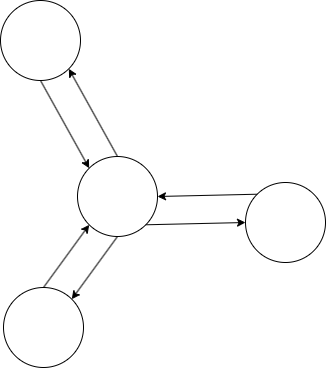

The diagram above was exported from draw.io. Its source (the exported page's mxGraphModel, read from the mxfile embedded in the PNG):
<mxGraphModel dx="1426" dy="785" grid="0" gridSize="10" guides="1" tooltips="1" connect="1" arrows="1" fold="1" page="1" pageScale="1" pageWidth="827" pageHeight="1169" background="#ffffff" math="0" shadow="0">
  <root>
    <mxCell id="0" />
    <mxCell id="1" parent="0" />
    <mxCell id="iwZLAeInKoY-hRBno7y6-1" value="" style="ellipse;whiteSpace=wrap;html=1;aspect=fixed;" vertex="1" parent="1">
      <mxGeometry x="265" y="213" width="80" height="80" as="geometry" />
    </mxCell>
    <mxCell id="iwZLAeInKoY-hRBno7y6-2" value="" style="ellipse;whiteSpace=wrap;html=1;aspect=fixed;" vertex="1" parent="1">
      <mxGeometry x="191" y="344" width="80" height="80" as="geometry" />
    </mxCell>
    <mxCell id="iwZLAeInKoY-hRBno7y6-3" value="" style="ellipse;whiteSpace=wrap;html=1;aspect=fixed;" vertex="1" parent="1">
      <mxGeometry x="433" y="239" width="80" height="80" as="geometry" />
    </mxCell>
    <mxCell id="iwZLAeInKoY-hRBno7y6-5" value="" style="endArrow=classic;html=1;rounded=0;exitX=0.5;exitY=0;exitDx=0;exitDy=0;entryX=0;entryY=1;entryDx=0;entryDy=0;" edge="1" parent="1" source="iwZLAeInKoY-hRBno7y6-2" target="iwZLAeInKoY-hRBno7y6-1">
      <mxGeometry width="50" height="50" relative="1" as="geometry">
        <mxPoint x="387" y="429" as="sourcePoint" />
        <mxPoint x="437" y="379" as="targetPoint" />
      </mxGeometry>
    </mxCell>
    <mxCell id="iwZLAeInKoY-hRBno7y6-6" value="" style="endArrow=classic;html=1;rounded=0;exitX=0.5;exitY=1;exitDx=0;exitDy=0;entryX=1;entryY=0;entryDx=0;entryDy=0;" edge="1" parent="1" source="iwZLAeInKoY-hRBno7y6-1" target="iwZLAeInKoY-hRBno7y6-2">
      <mxGeometry width="50" height="50" relative="1" as="geometry">
        <mxPoint x="387" y="429" as="sourcePoint" />
        <mxPoint x="437" y="379" as="targetPoint" />
      </mxGeometry>
    </mxCell>
    <mxCell id="iwZLAeInKoY-hRBno7y6-7" value="" style="ellipse;whiteSpace=wrap;html=1;aspect=fixed;" vertex="1" parent="1">
      <mxGeometry x="188" y="57" width="80" height="80" as="geometry" />
    </mxCell>
    <mxCell id="iwZLAeInKoY-hRBno7y6-8" value="" style="endArrow=classic;html=1;rounded=0;exitX=0;exitY=0;exitDx=0;exitDy=0;entryX=1;entryY=0.5;entryDx=0;entryDy=0;" edge="1" parent="1" source="iwZLAeInKoY-hRBno7y6-3" target="iwZLAeInKoY-hRBno7y6-1">
      <mxGeometry width="50" height="50" relative="1" as="geometry">
        <mxPoint x="387" y="429" as="sourcePoint" />
        <mxPoint x="437" y="379" as="targetPoint" />
      </mxGeometry>
    </mxCell>
    <mxCell id="iwZLAeInKoY-hRBno7y6-9" value="" style="endArrow=classic;html=1;rounded=0;exitX=1;exitY=1;exitDx=0;exitDy=0;entryX=0;entryY=0.5;entryDx=0;entryDy=0;" edge="1" parent="1" source="iwZLAeInKoY-hRBno7y6-1" target="iwZLAeInKoY-hRBno7y6-3">
      <mxGeometry width="50" height="50" relative="1" as="geometry">
        <mxPoint x="387" y="429" as="sourcePoint" />
        <mxPoint x="437" y="379" as="targetPoint" />
      </mxGeometry>
    </mxCell>
    <mxCell id="iwZLAeInKoY-hRBno7y6-10" value="" style="endArrow=classic;html=1;rounded=0;exitX=0.5;exitY=1;exitDx=0;exitDy=0;entryX=0;entryY=0;entryDx=0;entryDy=0;" edge="1" parent="1" source="iwZLAeInKoY-hRBno7y6-7" target="iwZLAeInKoY-hRBno7y6-1">
      <mxGeometry width="50" height="50" relative="1" as="geometry">
        <mxPoint x="387" y="429" as="sourcePoint" />
        <mxPoint x="437" y="379" as="targetPoint" />
      </mxGeometry>
    </mxCell>
    <mxCell id="iwZLAeInKoY-hRBno7y6-11" value="" style="endArrow=classic;html=1;rounded=0;exitX=0.5;exitY=0;exitDx=0;exitDy=0;entryX=1;entryY=1;entryDx=0;entryDy=0;" edge="1" parent="1" source="iwZLAeInKoY-hRBno7y6-1" target="iwZLAeInKoY-hRBno7y6-7">
      <mxGeometry width="50" height="50" relative="1" as="geometry">
        <mxPoint x="387" y="429" as="sourcePoint" />
        <mxPoint x="437" y="379" as="targetPoint" />
      </mxGeometry>
    </mxCell>
  </root>
</mxGraphModel>